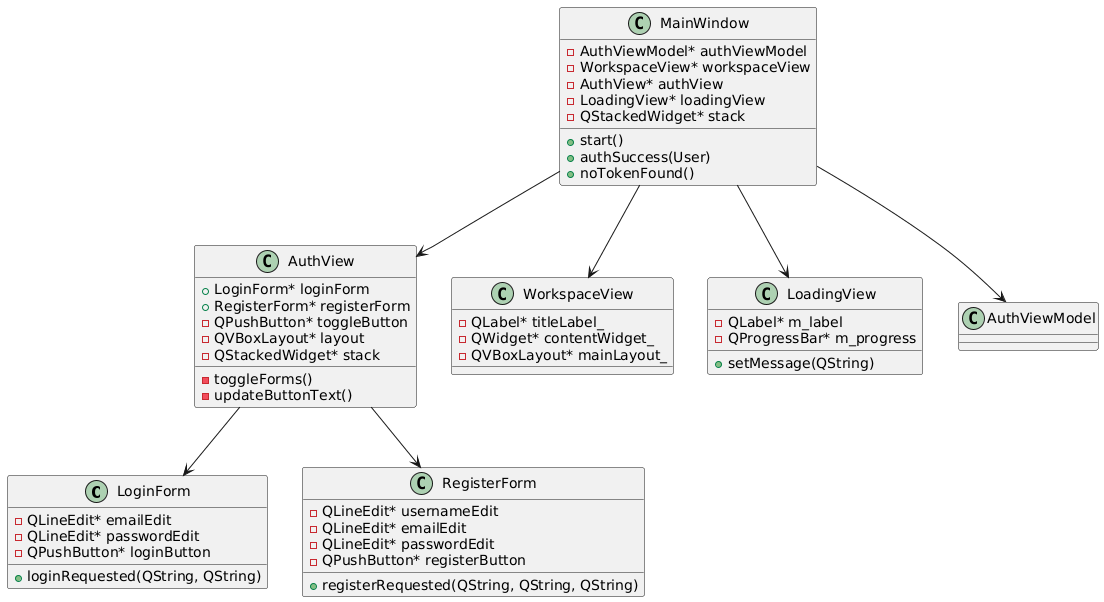

The diagram above was rendered by PlantUML. Its source (embedded in the PNG):
@startuml
' ==== Forms & Views ====
class LoginForm {
    - QLineEdit* emailEdit
    - QLineEdit* passwordEdit
    - QPushButton* loginButton
    + loginRequested(QString, QString)
}

class RegisterForm {
    - QLineEdit* usernameEdit
    - QLineEdit* emailEdit
    - QLineEdit* passwordEdit
    - QPushButton* registerButton
    + registerRequested(QString, QString, QString)
}

class AuthView {
    + LoginForm* loginForm
    + RegisterForm* registerForm
    - QPushButton* toggleButton
    - QVBoxLayout* layout
    - QStackedWidget* stack
    - toggleForms()
    - updateButtonText()
}

class WorkspaceView {
    - QLabel* titleLabel_
    - QWidget* contentWidget_
    - QVBoxLayout* mainLayout_
}

class LoadingView {
    - QLabel* m_label
    - QProgressBar* m_progress
    + setMessage(QString)
}

class MainWindow {
    - AuthViewModel* authViewModel
    - WorkspaceView* workspaceView
    - AuthView* authView
    - LoadingView* loadingView
    - QStackedWidget* stack
    + start()
    + authSuccess(User)
    + noTokenFound()
}

' ==== Relations ====
AuthView --> LoginForm
AuthView --> RegisterForm
MainWindow --> AuthView
MainWindow --> WorkspaceView
MainWindow --> LoadingView
MainWindow --> AuthViewModel
@enduml